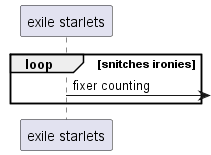

The diagram above was rendered by PlantUML. Its source (embedded in the PNG):
@startuml
participant "exile starlets" as 0
loop snitches ironies
0 ->] : fixer counting
end
@enduml